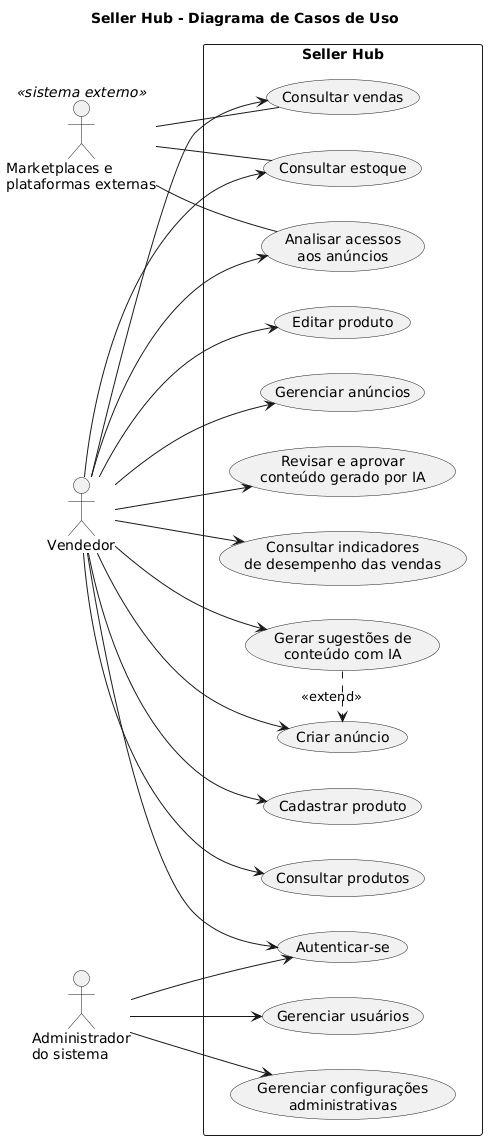

The diagram above was rendered by PlantUML. Its source (embedded in the PNG):
@startuml
title Seller Hub - Diagrama de Casos de Uso
left to right direction
skinparam packageStyle rectangle
skinparam shadowing false

actor "Vendedor" as V
actor "Administrador\ndo sistema" as A
actor "Marketplaces e\nplataformas externas" as M <<sistema externo>>

rectangle "Seller Hub" {
  usecase "Autenticar-se" as UC01

  usecase "Gerenciar usuários" as UC02
  usecase "Gerenciar configurações\nadministrativas" as UC03

  usecase "Cadastrar produto" as UC04
  usecase "Consultar produtos" as UC05
  usecase "Editar produto" as UC06

  usecase "Gerenciar anúncios" as UC07
  usecase "Criar anúncio" as UC08
  usecase "Gerar sugestões de\nconteúdo com IA" as UC09
  usecase "Revisar e aprovar\nconteúdo gerado por IA" as UC10

  usecase "Consultar vendas" as UC11
  usecase "Consultar estoque" as UC12
  usecase "Analisar acessos\naos anúncios" as UC13
  usecase "Consultar indicadores\nde desempenho das vendas" as UC14
}

' Interações do vendedor
V --> UC01
V --> UC04
V --> UC05
V --> UC06
V --> UC07
V --> UC08
V --> UC09
V --> UC10
V --> UC11
V --> UC12
V --> UC13
V --> UC14

' Interações administrativas
A --> UC01
A --> UC02
A --> UC03

' Plataformas externas somente nas consultas que dependem de dados externos
M -- UC11
M -- UC12
M -- UC13

' A criação do anúncio pode ser auxiliada por IA, mas isso não é obrigatório
UC09 .> UC08 : <<extend>>
@enduml